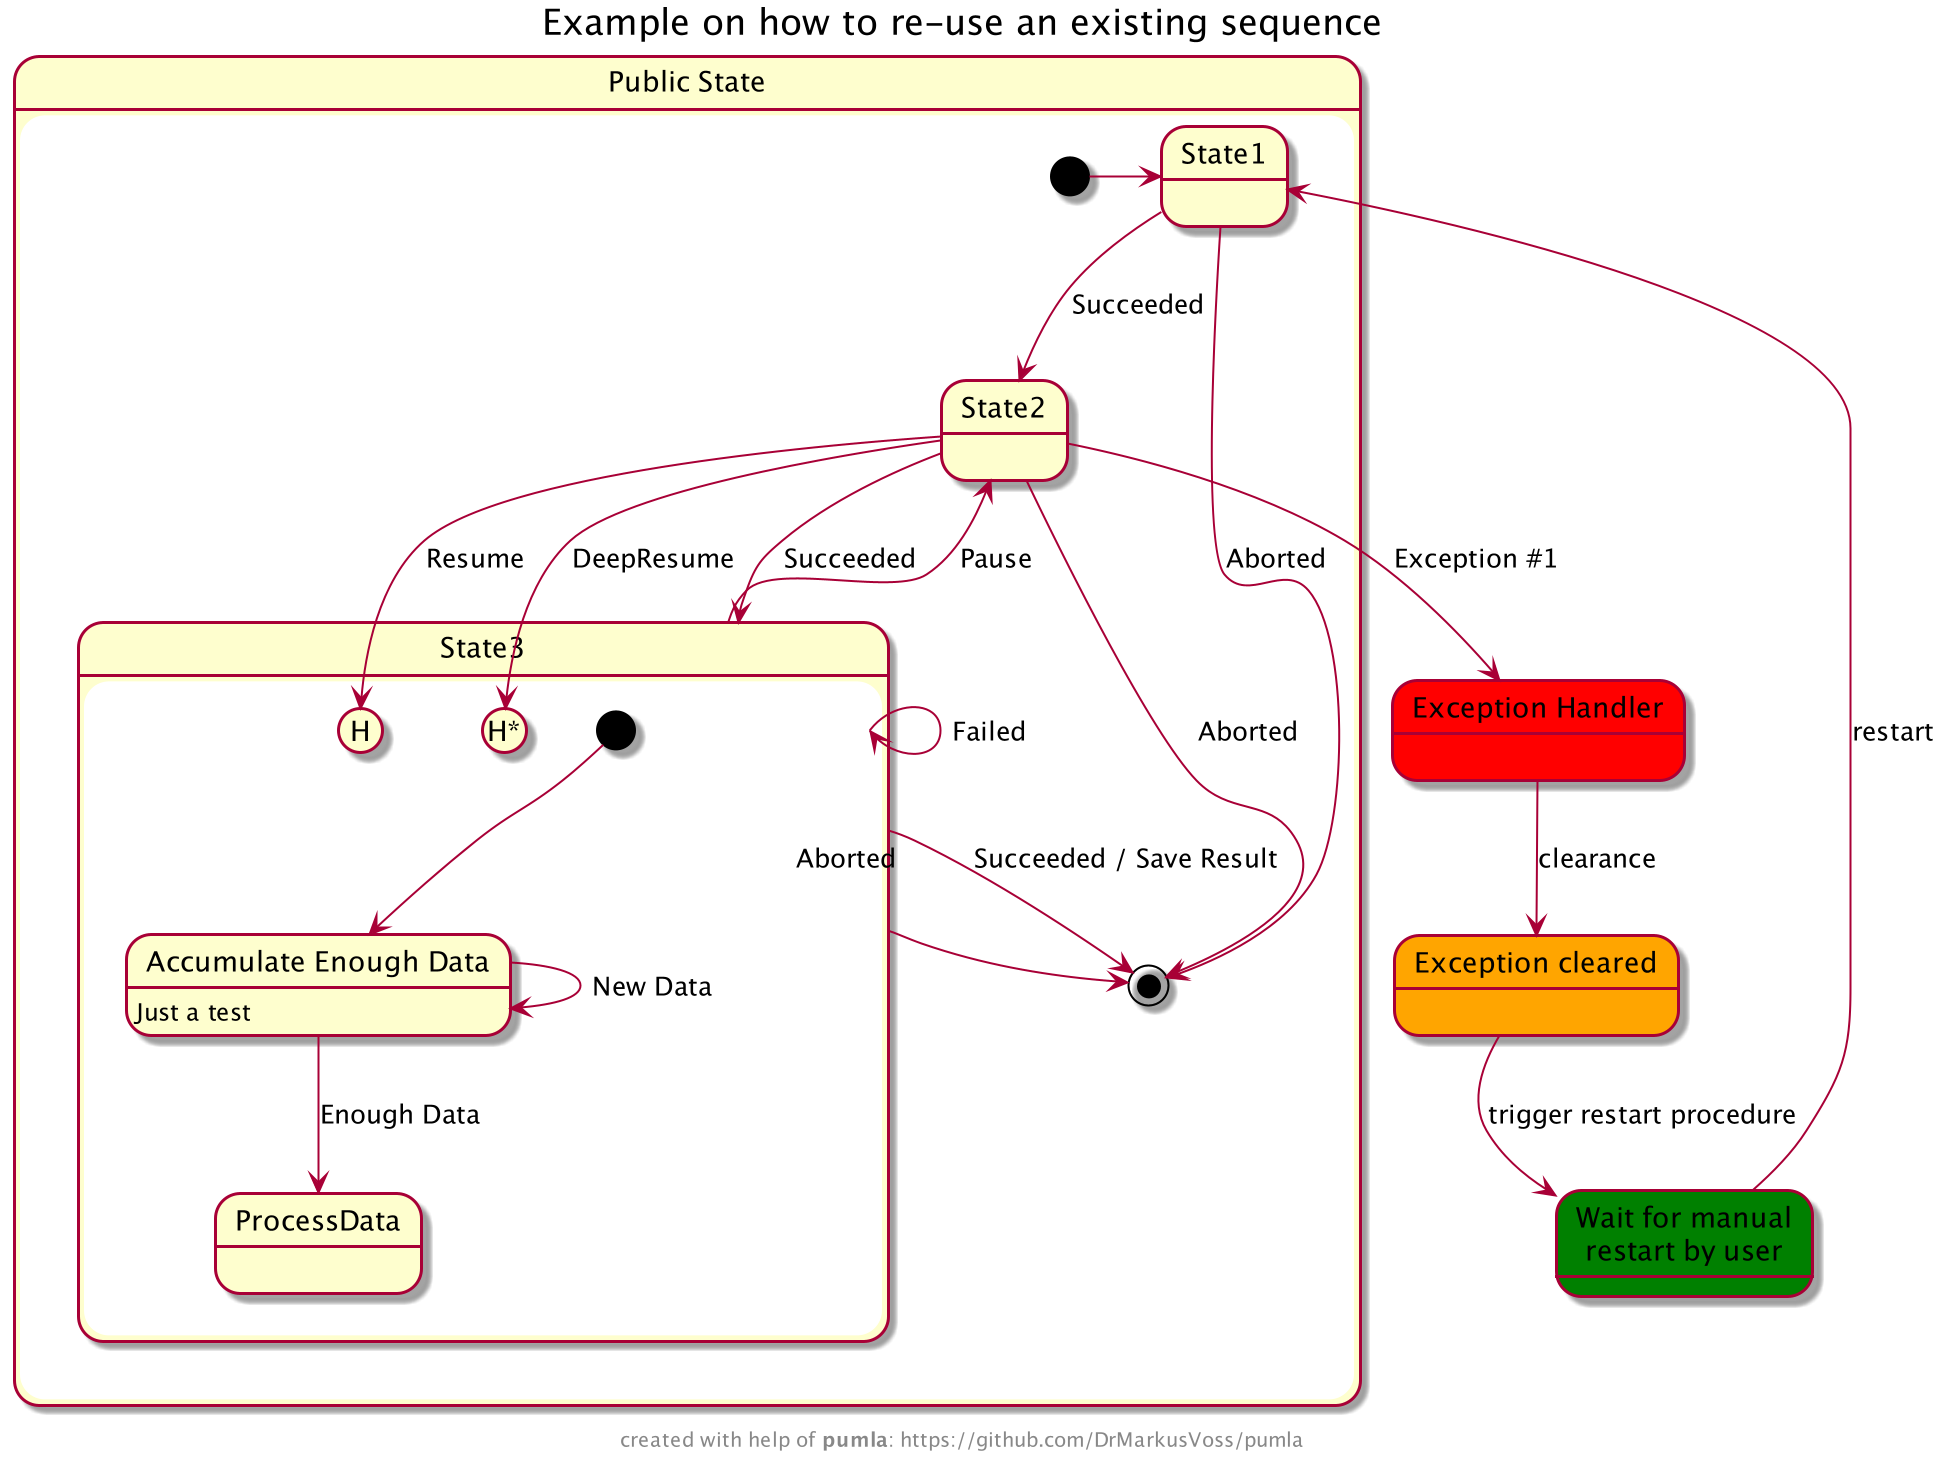

The diagram above was rendered by PlantUML. Its source (embedded in the PNG):
@startuml
' the following file gets generated when you call
' "python pumla.py update" in this directory
!include modelrepo_json.puml
!include ./../../pumla_macros.puml
!include ./../../templates/sysml/skin.puml

!$PUMVarShowBodyInternals = %true()
!$PUMVarShowBodyInternalsDyn = %true()

title Example on how to re-use an existing sequence

' put the re-usable sequence onto the diagram
PUMLAPutElement(publicState)
state "Exception Handler" as newState #red {
}
state "Exception cleared" as newState2 #orange {
}
state "Wait for manual\nrestart by user" as newState3 #green {
}
State2 --> newState : Exception #1
newState --> newState2 : clearance
newState2 --> newState3 : trigger restart procedure
newState3 --> State1 : restart

' now you can only put other sequences on the diagram
' as the diagram turned automatically into a sequence
' diagram.

@enduml